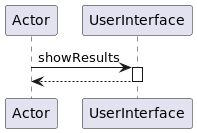

The diagram above was rendered by PlantUML. Its source (embedded in the PNG):
@startuml
participant Actor
Actor -> UserInterface : showResults
activate UserInterface
return
@enduml